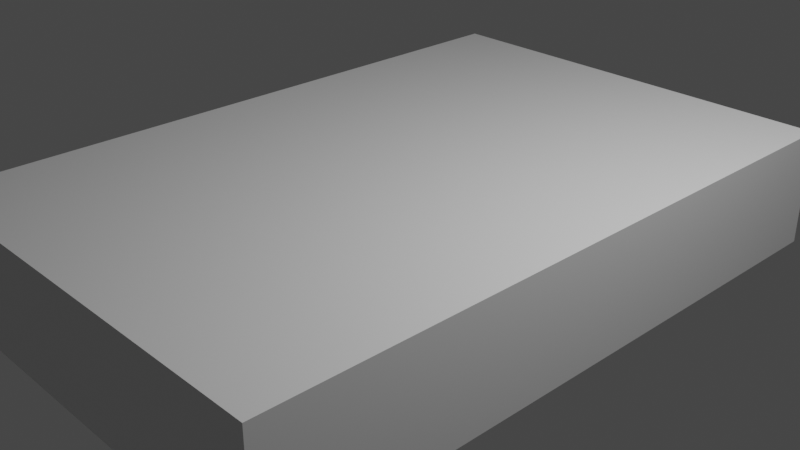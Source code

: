 # Source: celular.blend  (saved by Blender 2.91.10; exported with 4.5.12 LTS)
import bpy
from mathutils import Matrix  # noqa: F401  (used for matrix-valued properties, if any)

bpy.ops.wm.read_factory_settings(use_empty=True)
scene = bpy.context.scene
scene.name = 'Scene'

# ---- collections
col_collection = bpy.data.collections.new('Collection'); scene.collection.children.link(col_collection)

# ---- materials (node trees are filled in below, after node groups)
mat_material = bpy.data.materials.new('Material')
mat_material.alpha_threshold = 0.0
mat_material.use_transparent_shadow = False
mat_material.line_color = (0.0, 0.0, 0.0, 1.0)

# ---- material node trees
mat_material.use_nodes = True; mat_material.node_tree.nodes.clear()
_N = mat_material.node_tree.nodes; _L = mat_material.node_tree.links
n0 = _N.new('ShaderNodeOutputMaterial'); n0.name = 'Material Output'; n0.location = (300, 300)
n1 = _N.new('ShaderNodeBsdfPrincipled'); n1.name = 'Principled BSDF'; n1.location = (10, 300)
n1.distribution = 'GGX'
n1.subsurface_method = 'BURLEY'
n1.inputs[2].default_value = 0.4
n1.inputs[3].default_value = 1.45
n1.inputs[27].default_value = (0.0, 0.0, 0.0, 1.0)
n1.inputs[28].default_value = 1.0
_L.new(n1.outputs[0], n0.inputs[0])
n0.is_active_output = True

# ---- world
world_world = bpy.data.worlds.new('World'); scene.world = world_world
world_world.use_nodes = True; world_world.node_tree.nodes.clear()
_N = world_world.node_tree.nodes; _L = world_world.node_tree.links
n0 = _N.new('ShaderNodeOutputWorld'); n0.name = 'World Output'; n0.location = (300, 300)
n1 = _N.new('ShaderNodeBackground'); n1.name = 'Background'; n1.location = (10, 300)
n1.inputs[0].default_value = (0.05088, 0.05088, 0.05088, 1.0)
_L.new(n1.outputs[0], n0.inputs[0])
n0.is_active_output = True
world_world.color = (0.05088, 0.05088, 0.05088)
world_world.use_sun_shadow = False
world_world.sun_shadow_jitter_overblur = 0.0

# ---- cameras
cam_camera = bpy.data.cameras.new('Camera')
cam_camera.clip_end = 100.0
cam_camera.ortho_scale = 7.314

# ---- lights
light_light = bpy.data.lights.new('Light', 'POINT')
light_light.transmission_factor = 0.0
light_light.energy = 1000.0
light_light.shadow_soft_size = 0.1
light_light.shadow_maximum_resolution = 0.006
light_light.use_absolute_resolution = True

# ---- meshes
me_cube = bpy.data.meshes.new('Cube')
me_cube.from_pydata([(1.0, 1.0, 1.0), (1.0, 1.0, -1.0), (1.0, -1.0, 1.0), (1.0, -1.0, -1.0), (-1.0, 1.0, 1.0), (-1.0, 1.0, -1.0), (-1.0, -1.0, 1.0), (-1.0, -1.0, -1.0)], [], [(0, 4, 6, 2), (3, 2, 6, 7), (7, 6, 4, 5), (5, 1, 3, 7), (1, 0, 2, 3), (5, 4, 0, 1)])
_uv = me_cube.uv_layers.new(name='UVMap')
_uv.uv.foreach_set('vector', [0.625, 0.5, 0.875, 0.5, 0.875, 0.75, 0.625, 0.75, 0.375, 0.75, 0.625, 0.75, 0.625, 1.0, 0.375, 1.0, 0.375, 0.0, 0.625, 0.0, 0.625, 0.25, 0.375, 0.25, 0.125, 0.5, 0.375, 0.5, 0.375, 0.75, 0.125, 0.75, 0.375, 0.5, 0.625, 0.5, 0.625, 0.75, 0.375, 0.75, 0.375, 0.25, 0.625, 0.25, 0.625, 0.5, 0.375, 0.5])
me_cube.materials.append(mat_material)
me_cube.use_remesh_preserve_volume = False
me_cube.use_remesh_preserve_attributes = False
me_cube.use_mirror_vertex_groups = False
me_cube.update()

# ---- objects
ob_cube = bpy.data.objects.new('Cube', me_cube)
ob_light = bpy.data.objects.new('Light', light_light)
ob_camera = bpy.data.objects.new('Camera', cam_camera)

# ---- transforms, parenting, visibility, modifiers, constraints
ob_cube.location = (0.0, 0.0, 0.0)
ob_cube.scale = (2.431, 3.672, 0.6436)
ob_cube.lock_rotations_4d = False
ob_cube.empty_display_type = 'ARROWS'
ob_cube.lineart.crease_threshold = 0.0
ob_light.location = (4.076, 1.005, 5.904)
ob_light.rotation_euler = (0.6503, 0.05522, 1.866)
ob_light.lock_rotations_4d = False
ob_light.empty_display_type = 'ARROWS'
ob_light.color = (0.0, 0.0, 0.0, 0.0)
ob_light.lineart.crease_threshold = 0.0
ob_camera.location = (7.359, -6.926, 4.958)
ob_camera.rotation_euler = (1.109, 0.0, 0.8149)
ob_camera.lock_rotations_4d = False
ob_camera.empty_display_type = 'ARROWS'
ob_camera.color = (0.0, 0.0, 0.0, 0.0)
ob_camera.display_type = 'WIRE'
ob_camera.lineart.crease_threshold = 0.0

# ---- collection membership
col_collection.objects.link(ob_cube)
col_collection.objects.link(ob_light)
col_collection.objects.link(ob_camera)

# ---- scene / render settings (as saved in the file)
scene.camera = ob_camera
scene.frame_start = 1; scene.frame_end = 250; scene.frame_set(1)
scene.render.engine = 'BLENDER_EEVEE_NEXT'
scene.cycles.use_denoising = False
scene.cycles.samples = 128
scene.cycles.sampling_pattern = 'TABULATED_SOBOL'
scene.cycles.use_adaptive_sampling = False
scene.cycles.use_light_tree = False
scene.view_settings.view_transform = 'Filmic'
bpy.context.view_layer.update()
